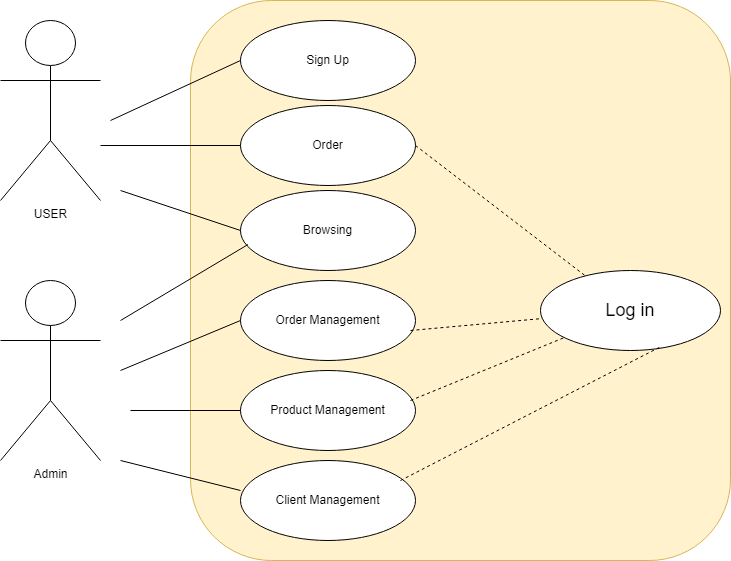

The diagram above was exported from draw.io. Its source (the exported page's mxGraphModel, read from the mxfile embedded in the PNG):
<mxGraphModel dx="794" dy="412" grid="1" gridSize="10" guides="1" tooltips="1" connect="1" arrows="1" fold="1" page="1" pageScale="1" pageWidth="827" pageHeight="1169" math="0" shadow="0">
  <root>
    <mxCell id="0" />
    <mxCell id="1" parent="0" />
    <mxCell id="musECb7gG0iohhnPDNTB-2" value="USER" style="shape=umlActor;verticalLabelPosition=bottom;verticalAlign=top;html=1;outlineConnect=0;" parent="1" vertex="1">
      <mxGeometry x="30" y="500" width="100" height="180" as="geometry" />
    </mxCell>
    <mxCell id="musECb7gG0iohhnPDNTB-3" value="Admin" style="shape=umlActor;verticalLabelPosition=bottom;verticalAlign=top;html=1;outlineConnect=0;" parent="1" vertex="1">
      <mxGeometry x="30" y="760" width="100" height="180" as="geometry" />
    </mxCell>
    <mxCell id="musECb7gG0iohhnPDNTB-4" value="" style="rounded=1;whiteSpace=wrap;html=1;fillColor=#fff2cc;strokeColor=#d6b656;" parent="1" vertex="1">
      <mxGeometry x="220" y="480" width="540" height="560" as="geometry" />
    </mxCell>
    <mxCell id="musECb7gG0iohhnPDNTB-5" value="Sign Up" style="ellipse;whiteSpace=wrap;html=1;" parent="1" vertex="1">
      <mxGeometry x="270" y="500" width="175" height="80" as="geometry" />
    </mxCell>
    <mxCell id="musECb7gG0iohhnPDNTB-6" value="Browsing" style="ellipse;whiteSpace=wrap;html=1;" parent="1" vertex="1">
      <mxGeometry x="270" y="670" width="175" height="80" as="geometry" />
    </mxCell>
    <mxCell id="musECb7gG0iohhnPDNTB-7" value="Order Management" style="ellipse;whiteSpace=wrap;html=1;" parent="1" vertex="1">
      <mxGeometry x="270" y="760" width="175" height="80" as="geometry" />
    </mxCell>
    <mxCell id="musECb7gG0iohhnPDNTB-8" value="Product Management" style="ellipse;whiteSpace=wrap;html=1;" parent="1" vertex="1">
      <mxGeometry x="270" y="850" width="175" height="80" as="geometry" />
    </mxCell>
    <mxCell id="musECb7gG0iohhnPDNTB-11" value="Client Management" style="ellipse;whiteSpace=wrap;html=1;" parent="1" vertex="1">
      <mxGeometry x="270" y="940" width="175" height="80" as="geometry" />
    </mxCell>
    <mxCell id="musECb7gG0iohhnPDNTB-12" value="Order" style="ellipse;whiteSpace=wrap;html=1;" parent="1" vertex="1">
      <mxGeometry x="270" y="585" width="175" height="80" as="geometry" />
    </mxCell>
    <mxCell id="gTwjeRuHCBgxC6DWe4DK-1" value="" style="endArrow=none;html=1;rounded=0;entryX=0;entryY=0.5;entryDx=0;entryDy=0;" parent="1" target="musECb7gG0iohhnPDNTB-5" edge="1">
      <mxGeometry width="50" height="50" relative="1" as="geometry">
        <mxPoint x="140" y="600" as="sourcePoint" />
        <mxPoint x="220" y="540" as="targetPoint" />
      </mxGeometry>
    </mxCell>
    <mxCell id="gTwjeRuHCBgxC6DWe4DK-2" value="" style="endArrow=none;html=1;rounded=0;entryX=0;entryY=0.5;entryDx=0;entryDy=0;" parent="1" target="musECb7gG0iohhnPDNTB-12" edge="1">
      <mxGeometry width="50" height="50" relative="1" as="geometry">
        <mxPoint x="130" y="625" as="sourcePoint" />
        <mxPoint x="220" y="610" as="targetPoint" />
      </mxGeometry>
    </mxCell>
    <mxCell id="gTwjeRuHCBgxC6DWe4DK-3" value="" style="endArrow=none;html=1;rounded=0;entryX=0;entryY=0.5;entryDx=0;entryDy=0;" parent="1" target="musECb7gG0iohhnPDNTB-6" edge="1">
      <mxGeometry width="50" height="50" relative="1" as="geometry">
        <mxPoint x="150" y="670" as="sourcePoint" />
        <mxPoint x="210" y="680" as="targetPoint" />
      </mxGeometry>
    </mxCell>
    <mxCell id="gTwjeRuHCBgxC6DWe4DK-4" value="" style="endArrow=none;html=1;rounded=0;" parent="1" edge="1">
      <mxGeometry width="50" height="50" relative="1" as="geometry">
        <mxPoint x="150" y="850" as="sourcePoint" />
        <mxPoint x="270" y="800" as="targetPoint" />
      </mxGeometry>
    </mxCell>
    <mxCell id="gTwjeRuHCBgxC6DWe4DK-5" value="" style="endArrow=none;html=1;rounded=0;entryX=0;entryY=0.5;entryDx=0;entryDy=0;" parent="1" target="musECb7gG0iohhnPDNTB-8" edge="1">
      <mxGeometry width="50" height="50" relative="1" as="geometry">
        <mxPoint x="160" y="890" as="sourcePoint" />
        <mxPoint x="240" y="870" as="targetPoint" />
      </mxGeometry>
    </mxCell>
    <mxCell id="gTwjeRuHCBgxC6DWe4DK-6" value="" style="endArrow=none;html=1;rounded=0;" parent="1" edge="1">
      <mxGeometry width="50" height="50" relative="1" as="geometry">
        <mxPoint x="150" y="940" as="sourcePoint" />
        <mxPoint x="270" y="970" as="targetPoint" />
      </mxGeometry>
    </mxCell>
    <mxCell id="gTwjeRuHCBgxC6DWe4DK-7" value="" style="endArrow=none;html=1;rounded=0;entryX=0.043;entryY=0.675;entryDx=0;entryDy=0;entryPerimeter=0;" parent="1" target="musECb7gG0iohhnPDNTB-6" edge="1">
      <mxGeometry width="50" height="50" relative="1" as="geometry">
        <mxPoint x="150" y="800" as="sourcePoint" />
        <mxPoint x="280" y="720" as="targetPoint" />
      </mxGeometry>
    </mxCell>
    <mxCell id="gTwjeRuHCBgxC6DWe4DK-8" value="&lt;font style=&quot;font-size: 18px;&quot;&gt;Log in&lt;/font&gt;" style="ellipse;whiteSpace=wrap;html=1;" parent="1" vertex="1">
      <mxGeometry x="570" y="750" width="180" height="80" as="geometry" />
    </mxCell>
    <mxCell id="gTwjeRuHCBgxC6DWe4DK-9" value="" style="endArrow=none;dashed=1;html=1;rounded=0;" parent="1" target="gTwjeRuHCBgxC6DWe4DK-8" edge="1">
      <mxGeometry width="50" height="50" relative="1" as="geometry">
        <mxPoint x="440" y="880" as="sourcePoint" />
        <mxPoint x="490" y="830" as="targetPoint" />
      </mxGeometry>
    </mxCell>
    <mxCell id="gTwjeRuHCBgxC6DWe4DK-10" value="" style="endArrow=none;dashed=1;html=1;rounded=0;" parent="1" target="gTwjeRuHCBgxC6DWe4DK-8" edge="1">
      <mxGeometry width="50" height="50" relative="1" as="geometry">
        <mxPoint x="440" y="810" as="sourcePoint" />
        <mxPoint x="452" y="787" as="targetPoint" />
      </mxGeometry>
    </mxCell>
    <mxCell id="gTwjeRuHCBgxC6DWe4DK-12" value="" style="endArrow=none;dashed=1;html=1;rounded=0;entryX=0.661;entryY=0.96;entryDx=0;entryDy=0;entryPerimeter=0;" parent="1" target="gTwjeRuHCBgxC6DWe4DK-8" edge="1">
      <mxGeometry width="50" height="50" relative="1" as="geometry">
        <mxPoint x="430" y="960" as="sourcePoint" />
        <mxPoint x="480" y="910" as="targetPoint" />
      </mxGeometry>
    </mxCell>
    <mxCell id="gTwjeRuHCBgxC6DWe4DK-13" value="" style="endArrow=none;dashed=1;html=1;rounded=0;exitX=1;exitY=0.5;exitDx=0;exitDy=0;" parent="1" source="musECb7gG0iohhnPDNTB-12" target="gTwjeRuHCBgxC6DWe4DK-8" edge="1">
      <mxGeometry width="50" height="50" relative="1" as="geometry">
        <mxPoint x="450" y="630" as="sourcePoint" />
        <mxPoint x="490" y="580" as="targetPoint" />
      </mxGeometry>
    </mxCell>
  </root>
</mxGraphModel>